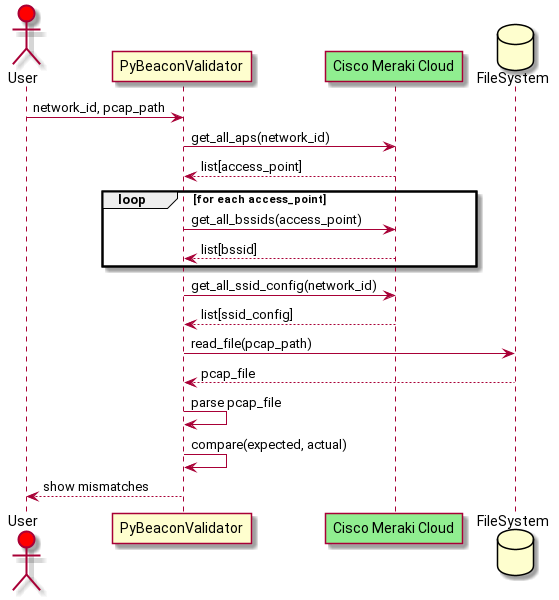

The diagram above was rendered by PlantUML. Its source (embedded in the PNG):
@startuml PyBeaconValidator
actor User as u #red
participant PyBeaconValidator as pr 
participant "Cisco Meraki Cloud" as mc #LightGreen
database "FileSystem" as fs

u->pr: network_id, pcap_path
pr->mc: get_all_aps(network_id)
pr<--mc: list[access_point]
loop for each access_point
    pr->mc: get_all_bssids(access_point)
    pr<--mc: list[bssid]
end
pr->mc: get_all_ssid_config(network_id)
pr<--mc: list[ssid_config]
pr->fs: read_file(pcap_path)
pr<--fs: pcap_file
pr->pr: parse pcap_file
pr->pr: compare(expected, actual)
u<--pr: show mismatches
@enduml